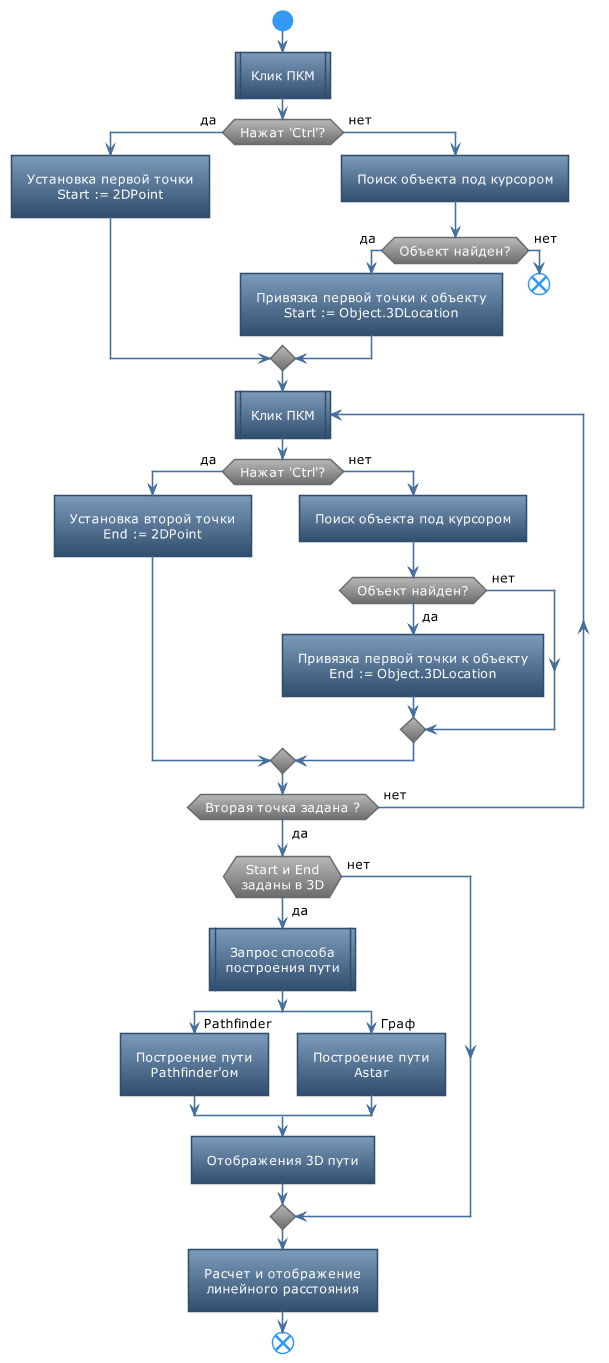

The diagram above was rendered by PlantUML. Its source (embedded in the PNG):
@startuml
!theme spacelab
skinparam DefaultTextAlignment center

start
:Клик ПКМ|
if (Нажат 'Ctrl'?) then (<color:black>да)
    :Установка первой точки\nStart := 2DPoint]
else (<color:black>нет)
    :Поиск объекта под курсором]
    if(Объект найден?) then (<color:black>да)
        :Привязка первой точки к объекту\nStart := Object.3DLocation]
    else (<color:black>нет)
        end
    endif
endif
repeat :Клик ПКМ|
if (Нажат 'Ctrl'?) then (<color:black>да)
    :Установка второй точки\nEnd := 2DPoint]
else (<color:black>нет)
    :Поиск объекта под курсором]
    if (Объект найден?) then (<color:black>да)
        :Привязка первой точки к объекту\nEnd := Object.3DLocation]
    else (<color:black>нет)
    endif
endif
repeat while(Вторая точка задана ?) is(<color:black>нет) not(<color:black>да)

if (Start и End\nзаданы в 3D) then (<color:black>да)
    :Запрос способа\nпостроения пути|
    split
        -> <color:black>Pathfinder;
        :Построение пути\nPathfinder'ом]        
    split again
        -> <color:black>Граф;
        :Построение пути\nAstar]
    end split
    :Отображения 3D пути]
else (<color:black>нет)
endif
:Расчет и отображение
линейного расстояния]
end

@enduml